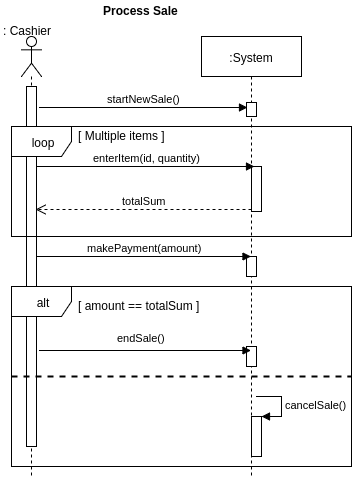

The diagram above was exported from draw.io. Its source (the exported page's mxGraphModel, read from the mxfile embedded in the PNG):
<mxGraphModel dx="507" dy="1884" grid="1" gridSize="10" guides="1" tooltips="1" connect="1" arrows="1" fold="1" page="1" pageScale="1" pageWidth="826" pageHeight="1169" background="#ffffff" math="0" shadow="0">
  <root>
    <mxCell id="0" style=";html=1;" />
    <mxCell id="1" style=";html=1;" parent="0" />
    <mxCell id="11d21ce60dfcea62-1" value="" style="shape=umlLifeline;participant=umlActor;perimeter=lifelinePerimeter;whiteSpace=wrap;html=1;container=1;collapsible=0;recursiveResize=0;verticalAlign=top;spacingTop=36;labelBackgroundColor=#ffffff;outlineConnect=0;" vertex="1" parent="1">
      <mxGeometry x="70" y="-650" width="20" height="440" as="geometry" />
    </mxCell>
    <mxCell id="11d21ce60dfcea62-7" value="" style="html=1;points=[];perimeter=orthogonalPerimeter;" vertex="1" parent="11d21ce60dfcea62-1">
      <mxGeometry x="5" y="50" width="10" height="360" as="geometry" />
    </mxCell>
    <mxCell id="11d21ce60dfcea62-21" style="edgeStyle=none;shape=link;rounded=0;html=1;jettySize=auto;orthogonalLoop=1;" edge="1" parent="11d21ce60dfcea62-1" source="11d21ce60dfcea62-7" target="11d21ce60dfcea62-1">
      <mxGeometry relative="1" as="geometry" />
    </mxCell>
    <mxCell id="11d21ce60dfcea62-4" value=": Cashier&lt;div&gt;&lt;br&gt;&lt;/div&gt;" style="text;html=1;resizable=0;points=[];autosize=1;align=left;verticalAlign=top;spacingTop=-4;" vertex="1" parent="1">
      <mxGeometry x="50" y="-665" width="60" height="30" as="geometry" />
    </mxCell>
    <mxCell id="11d21ce60dfcea62-5" value="&lt;b&gt;Process Sale&lt;/b&gt;" style="text;html=1;resizable=0;points=[];autosize=1;align=left;verticalAlign=top;spacingTop=-4;" vertex="1" parent="1">
      <mxGeometry x="150" y="-685" width="90" height="20" as="geometry" />
    </mxCell>
    <mxCell id="11d21ce60dfcea62-6" value=":System" style="shape=umlLifeline;perimeter=lifelinePerimeter;whiteSpace=wrap;html=1;container=1;collapsible=0;recursiveResize=0;outlineConnect=0;" vertex="1" parent="1">
      <mxGeometry x="250" y="-650" width="100" height="440" as="geometry" />
    </mxCell>
    <mxCell id="11d21ce60dfcea62-38" value="" style="html=1;points=[];perimeter=orthogonalPerimeter;" vertex="1" parent="11d21ce60dfcea62-6">
      <mxGeometry x="45" y="220" width="10" height="20" as="geometry" />
    </mxCell>
    <mxCell id="11d21ce60dfcea62-39" value="" style="html=1;points=[];perimeter=orthogonalPerimeter;" vertex="1" parent="11d21ce60dfcea62-6">
      <mxGeometry x="45" y="310" width="10" height="20" as="geometry" />
    </mxCell>
    <mxCell id="11d21ce60dfcea62-9" value="loop" style="shape=umlFrame;whiteSpace=wrap;html=1;" vertex="1" parent="1">
      <mxGeometry x="60" y="-560" width="340" height="110" as="geometry" />
    </mxCell>
    <mxCell id="11d21ce60dfcea62-10" value="[ Multiple items ]" style="text;html=1;resizable=0;points=[];autosize=1;align=left;verticalAlign=top;spacingTop=-4;" vertex="1" parent="1">
      <mxGeometry x="125" y="-560" width="100" height="20" as="geometry" />
    </mxCell>
    <mxCell id="11d21ce60dfcea62-11" value="" style="html=1;points=[];perimeter=orthogonalPerimeter;" vertex="1" parent="1">
      <mxGeometry x="300" y="-520" width="10" height="45" as="geometry" />
    </mxCell>
    <mxCell id="11d21ce60dfcea62-12" value="enterItem(id, quantity)" style="html=1;verticalAlign=bottom;endArrow=block;entryX=0.3;entryY=0;entryPerimeter=0;" edge="1" parent="1" target="11d21ce60dfcea62-11">
      <mxGeometry relative="1" as="geometry">
        <mxPoint x="86" y="-520" as="sourcePoint" />
      </mxGeometry>
    </mxCell>
    <mxCell id="11d21ce60dfcea62-13" value="totalSum" style="html=1;verticalAlign=bottom;endArrow=open;dashed=1;endSize=8;exitX=0;exitY=0.95;entryX=0.9;entryY=0.342;entryPerimeter=0;" edge="1" parent="1" source="11d21ce60dfcea62-11" target="11d21ce60dfcea62-7">
      <mxGeometry relative="1" as="geometry">
        <mxPoint x="96" y="-485" as="targetPoint" />
      </mxGeometry>
    </mxCell>
    <mxCell id="11d21ce60dfcea62-17" value="makePayment(amount)" style="html=1;verticalAlign=bottom;endArrow=block;" edge="1" parent="1" target="11d21ce60dfcea62-6">
      <mxGeometry width="80" relative="1" as="geometry">
        <mxPoint x="86" y="-430" as="sourcePoint" />
        <mxPoint x="290" y="-410" as="targetPoint" />
        <Array as="points" />
      </mxGeometry>
    </mxCell>
    <mxCell id="11d21ce60dfcea62-19" value="endSale()" style="html=1;verticalAlign=bottom;endArrow=block;exitX=1.3;exitY=0.732;exitPerimeter=0;" edge="1" parent="1" source="11d21ce60dfcea62-7" target="11d21ce60dfcea62-6">
      <mxGeometry x="-0.0355" y="4" width="80" relative="1" as="geometry">
        <mxPoint x="140" y="-400" as="sourcePoint" />
        <mxPoint x="220" y="-400" as="targetPoint" />
        <mxPoint as="offset" />
      </mxGeometry>
    </mxCell>
    <mxCell id="11d21ce60dfcea62-24" value="alt" style="shape=umlFrame;whiteSpace=wrap;html=1;" vertex="1" parent="1">
      <mxGeometry x="60" y="-400" width="340" height="180" as="geometry" />
    </mxCell>
    <mxCell id="11d21ce60dfcea62-25" value="[ amount == totalSum ]&amp;nbsp;" style="text;html=1;resizable=0;points=[];autosize=1;align=left;verticalAlign=top;spacingTop=-4;" vertex="1" parent="1">
      <mxGeometry x="125" y="-390" width="140" height="20" as="geometry" />
    </mxCell>
    <mxCell id="11d21ce60dfcea62-27" value="" style="html=1;points=[];perimeter=orthogonalPerimeter;" vertex="1" parent="1">
      <mxGeometry x="295" y="-584" width="10" height="14" as="geometry" />
    </mxCell>
    <mxCell id="11d21ce60dfcea62-29" value="startNewSale()" style="html=1;verticalAlign=bottom;endArrow=block;entryX=0.1;entryY=0.357;entryPerimeter=0;" edge="1" parent="1" target="11d21ce60dfcea62-27">
      <mxGeometry width="80" relative="1" as="geometry">
        <mxPoint x="88" y="-579" as="sourcePoint" />
        <mxPoint x="170" y="-580" as="targetPoint" />
      </mxGeometry>
    </mxCell>
    <mxCell id="11d21ce60dfcea62-34" value="" style="html=1;points=[];perimeter=orthogonalPerimeter;" vertex="1" parent="1">
      <mxGeometry x="300" y="-270" width="10" height="40" as="geometry" />
    </mxCell>
    <mxCell id="11d21ce60dfcea62-35" value="cancelSale()" style="edgeStyle=orthogonalEdgeStyle;html=1;align=left;spacingLeft=2;endArrow=block;rounded=0;entryX=1;entryY=0;" edge="1" parent="1" target="11d21ce60dfcea62-34">
      <mxGeometry relative="1" as="geometry">
        <mxPoint x="305" y="-290" as="sourcePoint" />
        <Array as="points">
          <mxPoint x="330" y="-290" />
        </Array>
      </mxGeometry>
    </mxCell>
    <mxCell id="278267947ba456c9-1" value="" style="edgeStyle=none;html=1;endArrow=none;verticalAlign=bottom;dashed=1;strokeWidth=2;entryX=1;entryY=0.5;entryPerimeter=0;" edge="1" parent="1" target="11d21ce60dfcea62-24">
      <mxGeometry width="160" relative="1" as="geometry">
        <mxPoint x="60" y="-310" as="sourcePoint" />
        <mxPoint x="220" y="-310" as="targetPoint" />
      </mxGeometry>
    </mxCell>
  </root>
</mxGraphModel>